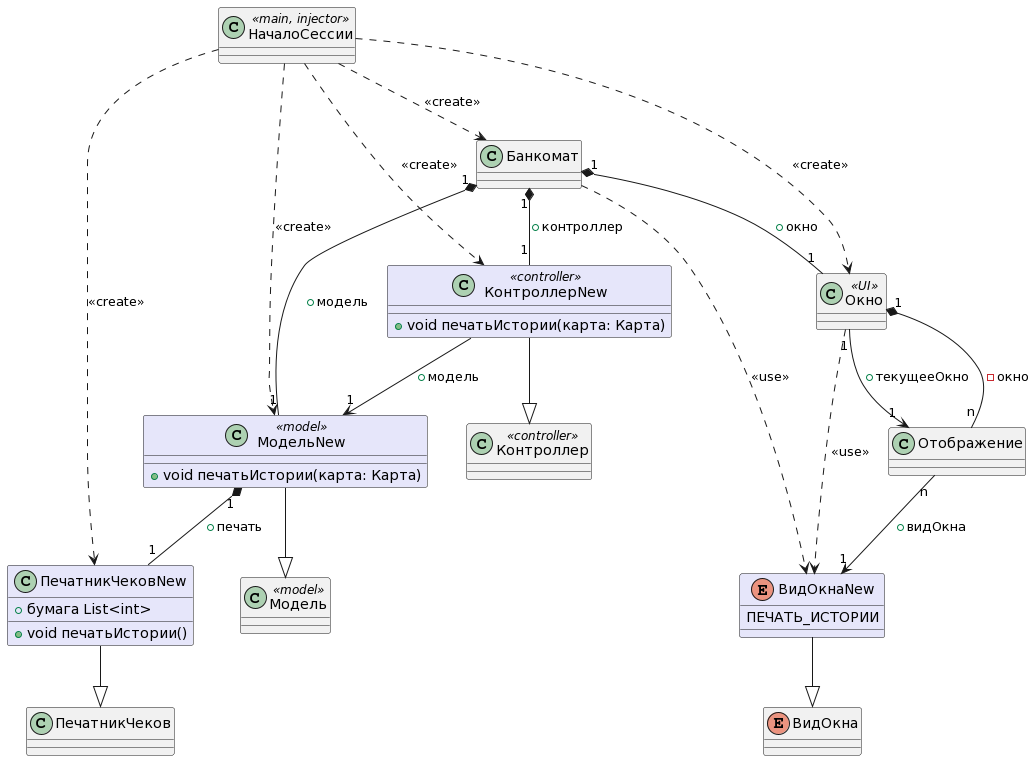

The diagram above was rendered by PlantUML. Its source (embedded in the PNG):
@startuml
class НачалоСессии <<main, injector>>{
}

НачалоСессии ..> Банкомат: <<create>>
НачалоСессии ..> МодельNew: <<create>>
НачалоСессии ..> КонтроллерNew: <<create>>
НачалоСессии ..> Окно: <<create>>
НачалоСессии ..> ПечатникЧековNew: <<create>>

class ПечатникЧеков{
}

class ПечатникЧековNew #back:lavender
{
    + бумага List<int>
    + void печатьИстории()
}

ПечатникЧековNew --|> ПечатникЧеков 

class Банкомат{
}

Банкомат "1" *-- "1" Окно: +окно
Банкомат ..> ВидОкнаNew: <<use>>
Банкомат "1" *-- "1" МодельNew : +модель
Банкомат "1" *-- "1" КонтроллерNew : +контроллер

class Модель <<model>>
{
}

class МодельNew <<model>> #back:lavender
{
    + void печатьИстории(карта: Карта)
}

МодельNew --|> Модель 

class Контроллер <<controller>>
{
}

class КонтроллерNew <<controller>> #back:lavender
{
    + void печатьИстории(карта: Карта)
}

КонтроллерNew --|> Контроллер 

КонтроллерNew --> "1" МодельNew : +модель


class Окно <<UI>>{
}

class Отображение{
}


enum ВидОкна{
}

enum ВидОкнаNew #back:lavender
{
    ПЕЧАТЬ_ИСТОРИИ
}

ВидОкнаNew --|> ВидОкна


МодельNew "1" *-- "1" ПечатникЧековNew : +печать

Окно ..> ВидОкнаNew: <<use>>
Окно "1" *-- "n" Отображение: -окно
Отображение "n" -->  "1" ВидОкнаNew: +видОкна
Окно "1" --> "1" Отображение: +текущееОкно
@enduml